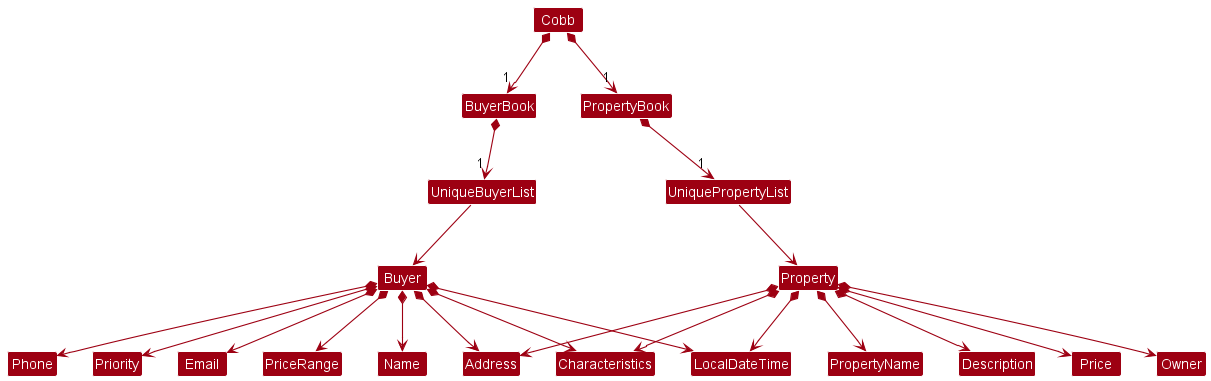

The diagram above was rendered by PlantUML. Its source (embedded in the PNG):
@startuml
!include style.puml
skinparam arrowThickness 1.1
skinparam arrowColor MODEL_COLOR
skinparam classBackgroundColor MODEL_COLOR

Cobb *-down-> "1" BuyerBook
Cobb *-down-> "1" PropertyBook
BuyerBook *-down-> "1" UniqueBuyerList
PropertyBook *-down-> "1" UniquePropertyList



UniqueBuyerList -down-> Buyer
UniquePropertyList -down-> Property

Buyer *--> Name
Buyer *--> Phone
Buyer *--> Priority
Buyer *--> Email
Buyer *--> PriceRange
Buyer *--> Address
Buyer *--> Characteristics
Buyer *--> LocalDateTime
Property *--> Address
Property *--> Characteristics
Property *--> LocalDateTime
Property *--> PropertyName
Property *--> Description
Property *--> Price
Property *--> Owner
@enduml